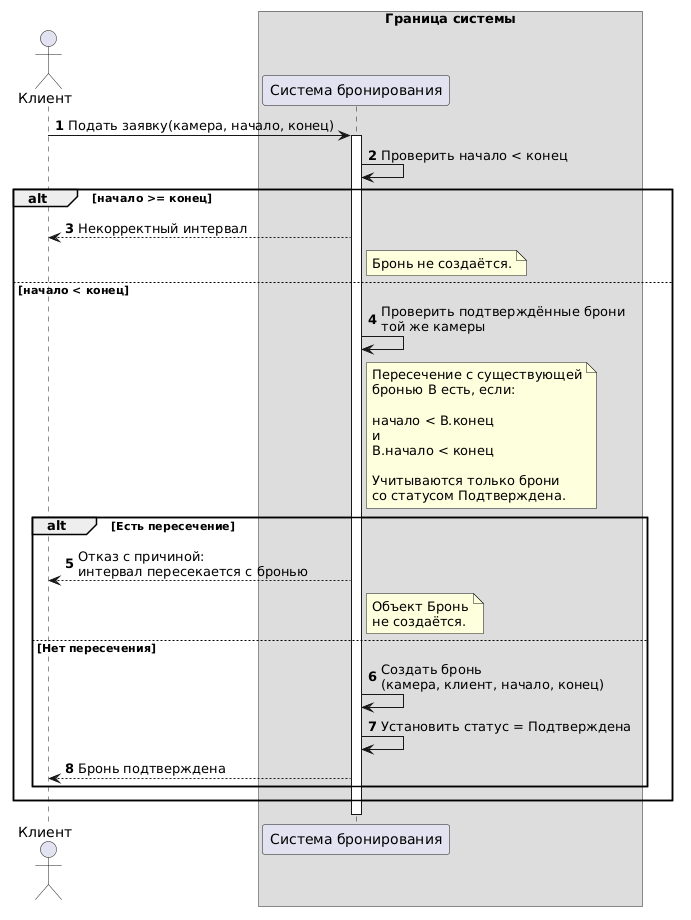

The diagram above was rendered by PlantUML. Its source (embedded in the PNG):
@startuml
skinparam shadowing false
autonumber

actor "Клиент" as Client

box "Граница системы"
  participant "Система бронирования" as System
end box

Client -> System : Подать заявку(камера, начало, конец)
activate System

System -> System : Проверить начало < конец

alt начало >= конец

    System --> Client : Некорректный интервал
    note right of System
      Бронь не создаётся.
    end note

else начало < конец

    System -> System : Проверить подтверждённые брони\nтой же камеры

    note right of System
      Пересечение с существующей
      бронью B есть, если:

      начало < B.конец
      и
      B.начало < конец

      Учитываются только брони
      со статусом Подтверждена.
    end note

    alt Есть пересечение

        System --> Client : Отказ с причиной:\nинтервал пересекается с бронью

        note right of System
          Объект Бронь
          не создаётся.
        end note

    else Нет пересечения

        System -> System : Создать бронь\n(камера, клиент, начало, конец)

        System -> System : Установить статус = Подтверждена

        System --> Client : Бронь подтверждена

    end

end

deactivate System
@enduml